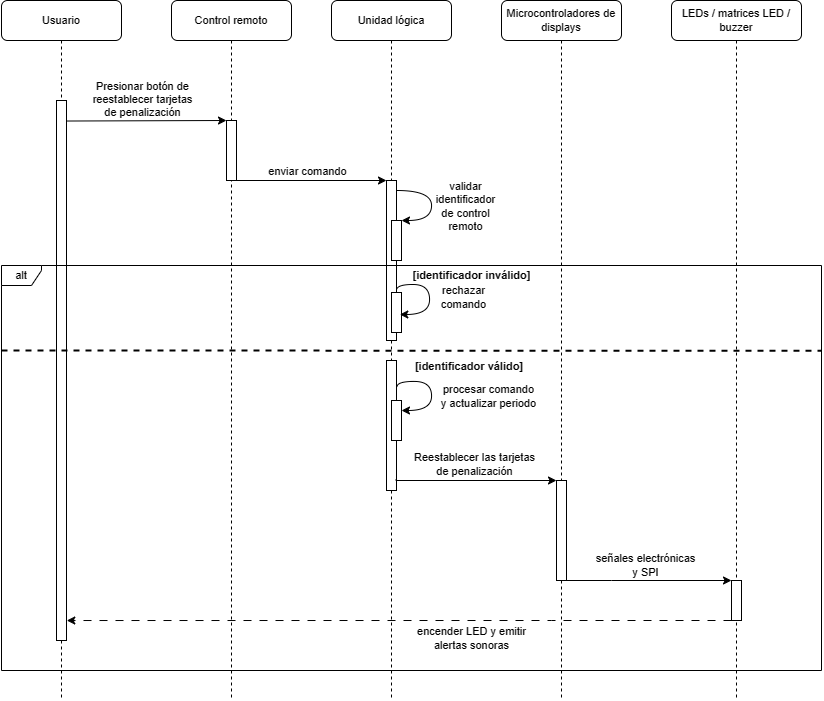

The diagram above was exported from draw.io. Its source (the exported page's mxGraphModel, read from the mxfile embedded in the PNG):
<mxGraphModel dx="1489" dy="878" grid="1" gridSize="10" guides="1" tooltips="1" connect="1" arrows="1" fold="1" page="1" pageScale="1" pageWidth="850" pageHeight="1100" math="0" shadow="0">
  <root>
    <mxCell id="0" />
    <mxCell id="1" parent="0" />
    <mxCell id="2" value="Control remoto" style="shape=umlLifeline;perimeter=lifelinePerimeter;whiteSpace=wrap;html=1;container=1;collapsible=0;recursiveResize=0;outlineConnect=0;rounded=1;shadow=0;comic=0;labelBackgroundColor=none;strokeWidth=1;fontFamily=Helvetica;fontSize=11;align=center;" vertex="1" parent="1">
      <mxGeometry x="240" y="110" width="120" height="700" as="geometry" />
    </mxCell>
    <mxCell id="3" value="" style="rounded=0;whiteSpace=wrap;html=1;fontFamily=Helvetica;fontSize=11;labelBackgroundColor=none;" vertex="1" parent="2">
      <mxGeometry x="55" y="120" width="10" height="60" as="geometry" />
    </mxCell>
    <mxCell id="4" value="Unidad lógica" style="shape=umlLifeline;perimeter=lifelinePerimeter;whiteSpace=wrap;html=1;container=1;collapsible=0;recursiveResize=0;outlineConnect=0;rounded=1;shadow=0;comic=0;labelBackgroundColor=none;strokeWidth=1;fontFamily=Helvetica;fontSize=11;align=center;" vertex="1" parent="1">
      <mxGeometry x="400" y="110" width="120" height="700" as="geometry" />
    </mxCell>
    <mxCell id="5" value="" style="rounded=0;whiteSpace=wrap;html=1;fontFamily=Helvetica;fontSize=11;labelBackgroundColor=none;" vertex="1" parent="4">
      <mxGeometry x="55" y="180" width="10" height="160" as="geometry" />
    </mxCell>
    <mxCell id="6" value="" style="endArrow=classic;html=1;rounded=0;exitX=1.03;exitY=0.151;exitDx=0;exitDy=0;edgeStyle=orthogonalEdgeStyle;curved=1;entryX=1;entryY=0;entryDx=0;entryDy=0;exitPerimeter=0;fontFamily=Helvetica;fontSize=11;labelBackgroundColor=none;" edge="1" parent="4" target="8">
      <mxGeometry width="50" height="50" relative="1" as="geometry">
        <mxPoint x="65.12999999999995" y="189.99999999999997" as="sourcePoint" />
        <mxPoint x="64.99999999999996" y="226.17999999999998" as="targetPoint" />
        <Array as="points">
          <mxPoint x="100" y="190" />
          <mxPoint x="100" y="220" />
        </Array>
      </mxGeometry>
    </mxCell>
    <mxCell id="7" value="validar &lt;br style=&quot;font-size: 11px;&quot;&gt;identificador&lt;br style=&quot;font-size: 11px;&quot;&gt;de control&lt;br style=&quot;font-size: 11px;&quot;&gt;remoto" style="edgeLabel;html=1;align=center;verticalAlign=middle;resizable=0;points=[];fontFamily=Helvetica;fontSize=11;labelBackgroundColor=none;" vertex="1" connectable="0" parent="6">
      <mxGeometry x="-0.1339" y="-1" relative="1" as="geometry">
        <mxPoint x="34" y="9" as="offset" />
      </mxGeometry>
    </mxCell>
    <mxCell id="8" value="" style="rounded=0;whiteSpace=wrap;html=1;fontFamily=Helvetica;fontSize=11;labelBackgroundColor=none;" vertex="1" parent="4">
      <mxGeometry x="60" y="220" width="10" height="40" as="geometry" />
    </mxCell>
    <mxCell id="9" value="[identificador inválido]" style="text;html=1;strokeColor=none;fillColor=none;align=center;verticalAlign=middle;whiteSpace=wrap;rounded=0;fontStyle=1;fontFamily=Helvetica;fontSize=11;labelBackgroundColor=none;" vertex="1" parent="4">
      <mxGeometry x="74.5" y="265" width="131" height="20" as="geometry" />
    </mxCell>
    <mxCell id="10" value="[identificador válido]" style="text;html=1;strokeColor=none;fillColor=none;align=center;verticalAlign=middle;whiteSpace=wrap;rounded=0;fontStyle=1;fontFamily=Helvetica;fontSize=11;labelBackgroundColor=none;" vertex="1" parent="4">
      <mxGeometry x="74.5" y="356" width="128.12" height="20" as="geometry" />
    </mxCell>
    <mxCell id="11" value="" style="rounded=0;whiteSpace=wrap;html=1;fontFamily=Helvetica;fontSize=11;labelBackgroundColor=none;" vertex="1" parent="4">
      <mxGeometry x="60" y="292" width="10" height="40" as="geometry" />
    </mxCell>
    <mxCell id="12" value="" style="endArrow=classic;html=1;rounded=0;edgeStyle=orthogonalEdgeStyle;curved=1;entryX=1.032;entryY=0.375;entryDx=0;entryDy=0;entryPerimeter=0;exitX=1.2;exitY=0.643;exitDx=0;exitDy=0;exitPerimeter=0;fontFamily=Helvetica;fontSize=11;labelBackgroundColor=none;" edge="1" parent="4">
      <mxGeometry width="50" height="50" relative="1" as="geometry">
        <mxPoint x="65" y="289.88" as="sourcePoint" />
        <mxPoint x="68.32000000000005" y="314" as="targetPoint" />
        <Array as="points">
          <mxPoint x="65" y="284" />
          <mxPoint x="98" y="284" />
          <mxPoint x="98" y="314" />
        </Array>
      </mxGeometry>
    </mxCell>
    <mxCell id="13" value="rechazar &lt;br style=&quot;font-size: 11px;&quot;&gt;comando" style="edgeLabel;html=1;align=center;verticalAlign=middle;resizable=0;points=[];fontFamily=Helvetica;fontSize=11;labelBackgroundColor=none;" vertex="1" connectable="0" parent="12">
      <mxGeometry x="-0.1339" y="-1" relative="1" as="geometry">
        <mxPoint x="34" y="9" as="offset" />
      </mxGeometry>
    </mxCell>
    <mxCell id="14" value="" style="endArrow=classic;html=1;rounded=0;edgeStyle=orthogonalEdgeStyle;curved=1;exitX=1.05;exitY=0.204;exitDx=0;exitDy=0;exitPerimeter=0;fontFamily=Helvetica;fontSize=11;labelBackgroundColor=none;" edge="1" parent="4" source="16">
      <mxGeometry width="50" height="50" relative="1" as="geometry">
        <mxPoint x="80" y="380" as="sourcePoint" />
        <mxPoint x="70" y="410" as="targetPoint" />
        <Array as="points">
          <mxPoint x="66" y="381" />
          <mxPoint x="100" y="381" />
          <mxPoint x="100" y="410" />
        </Array>
      </mxGeometry>
    </mxCell>
    <mxCell id="15" value="procesar comando&lt;br style=&quot;font-size: 11px;&quot;&gt;y actualizar periodo" style="edgeLabel;html=1;align=center;verticalAlign=middle;resizable=0;points=[];fontFamily=Helvetica;fontSize=11;labelBackgroundColor=none;" vertex="1" connectable="0" parent="14">
      <mxGeometry x="-0.1339" y="-1" relative="1" as="geometry">
        <mxPoint x="57" y="11" as="offset" />
      </mxGeometry>
    </mxCell>
    <mxCell id="16" value="" style="rounded=0;whiteSpace=wrap;html=1;fontFamily=Helvetica;fontSize=11;labelBackgroundColor=none;" vertex="1" parent="4">
      <mxGeometry x="55" y="360" width="10" height="130" as="geometry" />
    </mxCell>
    <mxCell id="17" value="" style="rounded=0;whiteSpace=wrap;html=1;fontFamily=Helvetica;fontSize=11;labelBackgroundColor=none;" vertex="1" parent="4">
      <mxGeometry x="60" y="400" width="10" height="40" as="geometry" />
    </mxCell>
    <mxCell id="18" value="Microcontroladores de displays" style="shape=umlLifeline;perimeter=lifelinePerimeter;whiteSpace=wrap;html=1;container=1;collapsible=0;recursiveResize=0;outlineConnect=0;rounded=1;shadow=0;comic=0;labelBackgroundColor=none;strokeWidth=1;fontFamily=Helvetica;fontSize=11;align=center;size=40;" vertex="1" parent="1">
      <mxGeometry x="570" y="110" width="120" height="700" as="geometry" />
    </mxCell>
    <mxCell id="19" value="LEDs / matrices LED / buzzer" style="shape=umlLifeline;perimeter=lifelinePerimeter;whiteSpace=wrap;html=1;container=1;collapsible=0;recursiveResize=0;outlineConnect=0;rounded=1;shadow=0;comic=0;labelBackgroundColor=none;strokeWidth=1;fontFamily=Helvetica;fontSize=11;align=center;" vertex="1" parent="1">
      <mxGeometry x="740" y="110" width="130" height="700" as="geometry" />
    </mxCell>
    <mxCell id="20" value="Usuario" style="shape=umlLifeline;perimeter=lifelinePerimeter;whiteSpace=wrap;html=1;container=1;collapsible=0;recursiveResize=0;outlineConnect=0;rounded=1;shadow=0;comic=0;labelBackgroundColor=none;strokeWidth=1;fontFamily=Helvetica;fontSize=11;align=center;" vertex="1" parent="1">
      <mxGeometry x="70" y="110" width="120" height="700" as="geometry" />
    </mxCell>
    <mxCell id="21" value="" style="rounded=0;whiteSpace=wrap;html=1;fontFamily=Helvetica;fontSize=11;labelBackgroundColor=none;" vertex="1" parent="20">
      <mxGeometry x="55" y="100" width="10" height="540" as="geometry" />
    </mxCell>
    <mxCell id="22" value="" style="endArrow=classic;html=1;rounded=0;exitX=1.032;exitY=0.038;exitDx=0;exitDy=0;exitPerimeter=0;entryX=0;entryY=0;entryDx=0;entryDy=0;fontFamily=Helvetica;fontSize=11;labelBackgroundColor=none;" edge="1" source="21" target="3" parent="1">
      <mxGeometry width="50" height="50" relative="1" as="geometry">
        <mxPoint x="300" y="230" as="sourcePoint" />
        <mxPoint x="350" y="180" as="targetPoint" />
      </mxGeometry>
    </mxCell>
    <mxCell id="23" value="Presionar botón de &lt;br&gt;reestablecer tarjetas&lt;br&gt;de penalización" style="edgeLabel;html=1;align=center;verticalAlign=middle;resizable=0;points=[];fontFamily=Helvetica;fontSize=11;labelBackgroundColor=none;" vertex="1" connectable="0" parent="22">
      <mxGeometry x="-0.1339" y="-1" relative="1" as="geometry">
        <mxPoint x="6" y="-23" as="offset" />
      </mxGeometry>
    </mxCell>
    <mxCell id="24" value="" style="endArrow=classic;html=1;rounded=0;exitX=1;exitY=1;exitDx=0;exitDy=0;entryX=0;entryY=0;entryDx=0;entryDy=0;fontFamily=Helvetica;fontSize=11;labelBackgroundColor=none;" edge="1" source="3" target="5" parent="1">
      <mxGeometry width="50" height="50" relative="1" as="geometry">
        <mxPoint x="320" y="290" as="sourcePoint" />
        <mxPoint x="450" y="290" as="targetPoint" />
      </mxGeometry>
    </mxCell>
    <mxCell id="25" value="enviar comando" style="edgeLabel;html=1;align=center;verticalAlign=middle;resizable=0;points=[];fontFamily=Helvetica;fontSize=11;labelBackgroundColor=none;" vertex="1" connectable="0" parent="24">
      <mxGeometry x="-0.1339" y="-1" relative="1" as="geometry">
        <mxPoint x="6" y="-11" as="offset" />
      </mxGeometry>
    </mxCell>
    <mxCell id="26" value="alt" style="shape=umlFrame;whiteSpace=wrap;html=1;pointerEvents=0;width=40;height=20;fontFamily=Helvetica;fontSize=11;labelBackgroundColor=none;" vertex="1" parent="1">
      <mxGeometry x="70" y="375" width="820" height="405" as="geometry" />
    </mxCell>
    <mxCell id="27" style="edgeStyle=orthogonalEdgeStyle;rounded=0;orthogonalLoop=1;jettySize=auto;html=1;exitX=1;exitY=1;exitDx=0;exitDy=0;entryX=0;entryY=0;entryDx=0;entryDy=0;fontFamily=Helvetica;fontSize=11;labelBackgroundColor=none;" edge="1" source="29" target="34" parent="1">
      <mxGeometry relative="1" as="geometry">
        <Array as="points">
          <mxPoint x="680" y="690" />
          <mxPoint x="680" y="690" />
        </Array>
      </mxGeometry>
    </mxCell>
    <mxCell id="28" value="señales electrónicas &lt;br style=&quot;font-size: 11px;&quot;&gt;y SPI" style="edgeLabel;html=1;align=center;verticalAlign=middle;resizable=0;points=[];fontFamily=Helvetica;fontSize=11;labelBackgroundColor=none;" vertex="1" connectable="0" parent="27">
      <mxGeometry x="-0.1849" y="-2" relative="1" as="geometry">
        <mxPoint x="11" y="-18" as="offset" />
      </mxGeometry>
    </mxCell>
    <mxCell id="29" value="" style="rounded=0;whiteSpace=wrap;html=1;fontFamily=Helvetica;fontSize=11;labelBackgroundColor=none;" vertex="1" parent="1">
      <mxGeometry x="625" y="590" width="10" height="100" as="geometry" />
    </mxCell>
    <mxCell id="30" style="edgeStyle=orthogonalEdgeStyle;rounded=0;orthogonalLoop=1;jettySize=auto;html=1;entryX=0;entryY=0;entryDx=0;entryDy=0;exitX=0.959;exitY=0.912;exitDx=0;exitDy=0;exitPerimeter=0;fontFamily=Helvetica;fontSize=11;labelBackgroundColor=none;" edge="1" source="16" target="29" parent="1">
      <mxGeometry relative="1" as="geometry">
        <Array as="points">
          <mxPoint x="465" y="590" />
        </Array>
        <mxPoint x="480" y="590" as="sourcePoint" />
      </mxGeometry>
    </mxCell>
    <mxCell id="31" value="Reestablecer las tarjetas&lt;br&gt;de penalización" style="edgeLabel;html=1;align=center;verticalAlign=middle;resizable=0;points=[];fontFamily=Helvetica;fontSize=11;labelBackgroundColor=none;" vertex="1" connectable="0" parent="30">
      <mxGeometry x="-0.0984" relative="1" as="geometry">
        <mxPoint x="6" y="-17" as="offset" />
      </mxGeometry>
    </mxCell>
    <mxCell id="32" style="edgeStyle=orthogonalEdgeStyle;rounded=0;orthogonalLoop=1;jettySize=auto;html=1;exitX=0;exitY=1;exitDx=0;exitDy=0;entryX=1.028;entryY=0.963;entryDx=0;entryDy=0;entryPerimeter=0;dashed=1;dashPattern=8 8;fontFamily=Helvetica;fontSize=11;labelBackgroundColor=none;" edge="1" source="34" target="21" parent="1">
      <mxGeometry relative="1" as="geometry">
        <Array as="points">
          <mxPoint x="620" y="730" />
          <mxPoint x="620" y="730" />
        </Array>
      </mxGeometry>
    </mxCell>
    <mxCell id="33" value="encender LED y emitir &lt;br style=&quot;font-size: 11px;&quot;&gt;alertas sonoras" style="edgeLabel;html=1;align=center;verticalAlign=middle;resizable=0;points=[];fontFamily=Helvetica;fontSize=11;labelBackgroundColor=none;" vertex="1" connectable="0" parent="32">
      <mxGeometry x="-0.2968" relative="1" as="geometry">
        <mxPoint x="-26" y="17" as="offset" />
      </mxGeometry>
    </mxCell>
    <mxCell id="34" value="" style="rounded=0;whiteSpace=wrap;html=1;fontFamily=Helvetica;fontSize=11;labelBackgroundColor=none;" vertex="1" parent="1">
      <mxGeometry x="800" y="690" width="10" height="40" as="geometry" />
    </mxCell>
    <mxCell id="35" value="" style="endArrow=none;dashed=1;html=1;strokeWidth=2;rounded=0;entryX=1;entryY=0.223;entryDx=0;entryDy=0;entryPerimeter=0;fontFamily=Helvetica;fontSize=11;labelBackgroundColor=none;" edge="1" parent="1">
      <mxGeometry width="50" height="50" relative="1" as="geometry">
        <mxPoint x="70" y="460" as="sourcePoint" />
        <mxPoint x="890" y="460.31500000000005" as="targetPoint" />
      </mxGeometry>
    </mxCell>
  </root>
</mxGraphModel>